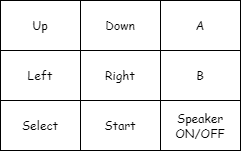

The diagram above was exported from draw.io. Its source (the exported page's mxGraphModel, read from the mxfile embedded in the PNG):
<mxGraphModel dx="1167" dy="771" grid="1" gridSize="10" guides="1" tooltips="1" connect="1" arrows="1" fold="1" page="1" pageScale="1" pageWidth="850" pageHeight="1100" math="0" shadow="0">
  <root>
    <mxCell id="0" />
    <mxCell id="1" parent="0" />
    <mxCell id="3" value="Up" style="rounded=0;whiteSpace=wrap;html=1;fontFamily=Comic Sans MS;" parent="1" vertex="1">
      <mxGeometry x="280" y="280" width="80" height="50" as="geometry" />
    </mxCell>
    <mxCell id="4" value="Down" style="rounded=0;whiteSpace=wrap;html=1;fontFamily=Comic Sans MS;" parent="1" vertex="1">
      <mxGeometry x="360" y="280" width="80" height="50" as="geometry" />
    </mxCell>
    <mxCell id="7" value="A" style="rounded=0;whiteSpace=wrap;html=1;fontFamily=Comic Sans MS;" parent="1" vertex="1">
      <mxGeometry x="440" y="280" width="80" height="50" as="geometry" />
    </mxCell>
    <mxCell id="8" value="Left" style="rounded=0;whiteSpace=wrap;html=1;fontFamily=Comic Sans MS;" parent="1" vertex="1">
      <mxGeometry x="280" y="330" width="80" height="50" as="geometry" />
    </mxCell>
    <mxCell id="9" value="Right" style="rounded=0;whiteSpace=wrap;html=1;fontFamily=Comic Sans MS;" parent="1" vertex="1">
      <mxGeometry x="360" y="330" width="80" height="50" as="geometry" />
    </mxCell>
    <mxCell id="10" value="B" style="rounded=0;whiteSpace=wrap;html=1;fontFamily=Comic Sans MS;" parent="1" vertex="1">
      <mxGeometry x="440" y="330" width="80" height="50" as="geometry" />
    </mxCell>
    <mxCell id="11" value="Select" style="rounded=0;whiteSpace=wrap;html=1;fontFamily=Comic Sans MS;" parent="1" vertex="1">
      <mxGeometry x="280" y="380" width="80" height="50" as="geometry" />
    </mxCell>
    <mxCell id="12" value="Start" style="rounded=0;whiteSpace=wrap;html=1;fontFamily=Comic Sans MS;" parent="1" vertex="1">
      <mxGeometry x="360" y="380" width="80" height="50" as="geometry" />
    </mxCell>
    <mxCell id="13" value="Speaker&lt;br&gt;ON/OFF" style="rounded=0;whiteSpace=wrap;html=1;fontFamily=Comic Sans MS;" parent="1" vertex="1">
      <mxGeometry x="440" y="380" width="80" height="50" as="geometry" />
    </mxCell>
  </root>
</mxGraphModel>